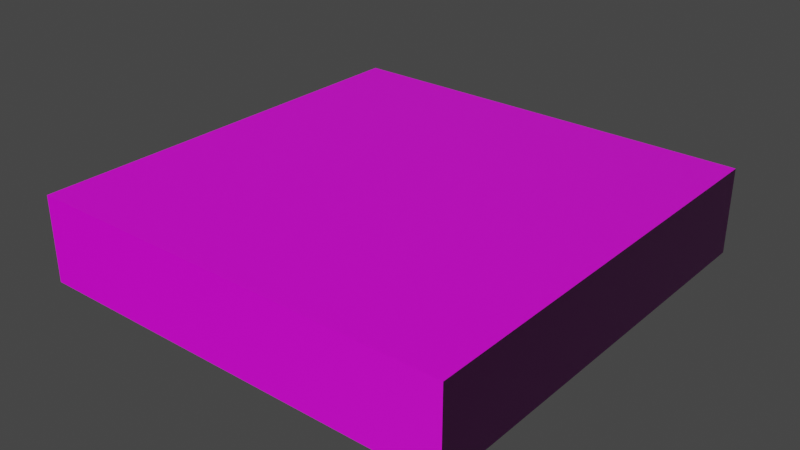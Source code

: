 # Source: floorTile3.blend  (saved by Blender 2.81.16; exported with 4.5.12 LTS)
import bpy
from mathutils import Matrix  # noqa: F401  (used for matrix-valued properties, if any)

bpy.ops.wm.read_factory_settings(use_empty=True)
scene = bpy.context.scene
scene.name = 'Scene'

# ---- collections
col_collection = bpy.data.collections.new('Collection'); scene.collection.children.link(col_collection)

# ---- images (referenced by path relative to the original .blend; pixels are not part of the script)
import os
ASSET_DIR = os.environ.get("B2B_ASSET_DIR", "")  # directory of the original .blend (textures are referenced by path, not embedded)
HERE = os.path.dirname(os.path.abspath(__file__))  # packed textures are extracted next to this script under _unpacked/

def load_image(name, relpath, width, height, colorspace="sRGB"):
    """Load a texture the original file referenced (path relative to the .blend, or extracted next to this script)."""
    p = next((c for c in (os.path.join(HERE, relpath), os.path.join(ASSET_DIR, relpath)) if relpath and os.path.exists(c)), "")
    if p:
        img = bpy.data.images.load(p, check_existing=True)
        img.name = name
    else:  # same state as the original file: an image datablock whose file is absent (Cycles renders it pink)
        img = bpy.data.images.new(name, width, height)
        img.source = "FILE"
        img.filepath = "//" + (relpath or name)
    img.colorspace_settings.name = colorspace
    return img
img_marble_carrara_003_color_jpg = load_image('Marble_Carrara_003_COLOR.jpg', 'Marble_Carrara_003_SD/Marble_Carrara_003_COLOR.jpg', 1024, 1024, 'sRGB')
img_marble_carrara_003_disp_png = load_image('Marble_Carrara_003_DISP.png', 'Marble_Carrara_003_SD/Marble_Carrara_003_DISP.png', 1024, 1024, 'sRGB')
img_marble_carrara_003_norm_jpg = load_image('Marble_Carrara_003_NORM.jpg', 'Marble_Carrara_003_SD/Marble_Carrara_003_NORM.jpg', 1024, 1024, 'sRGB')

# ---- materials (node trees are filled in below, after node groups)
mat_material = bpy.data.materials.new('Material')
mat_material.alpha_threshold = 0.0
mat_material.use_transparent_shadow = False
mat_material.line_color = (0.0, 0.0, 0.0, 1.0)

# ---- material node trees
mat_material.use_nodes = True; mat_material.node_tree.nodes.clear()
_N = mat_material.node_tree.nodes; _L = mat_material.node_tree.links
n0 = _N.new('ShaderNodeOutputMaterial'); n0.name = 'Material Output'; n0.location = (497, 300)
n1 = _N.new('ShaderNodeBsdfPrincipled'); n1.name = 'Principled BSDF'; n1.location = (207, 300)
n1.distribution = 'GGX'
n1.subsurface_method = 'BURLEY'
n1.inputs[2].default_value = 0.4
n1.inputs[3].default_value = 1.45
n1.inputs[27].default_value = (0.0, 0.0, 0.0, 1.0)
n1.inputs[28].default_value = 1.0
n2 = _N.new('ShaderNodeTexImage'); n2.name = 'Image Texture'; n2.location = (-430, 251)
n2.image = img_marble_carrara_003_color_jpg
n3 = _N.new('ShaderNodeNormalMap'); n3.name = 'Normal Map'; n3.location = (-136, -61)
n4 = _N.new('ShaderNodeDisplacement'); n4.name = 'Displacement'; n4.location = (-157, -248)
n4.inputs[2].default_value = 1.0
n5 = _N.new('ShaderNodeTexImage'); n5.name = 'Image Texture.002'; n5.location = (-731, -271)
n5.image = img_marble_carrara_003_disp_png
n6 = _N.new('ShaderNodeNormalMap'); n6.name = 'Normal Map.001'; n6.location = (-391, -249)
n7 = _N.new('ShaderNodeTexImage'); n7.name = 'Image Texture.001'; n7.location = (-843, 15)
n7.image = img_marble_carrara_003_norm_jpg
_L.new(n1.outputs[0], n0.inputs[0])
_L.new(n2.outputs[0], n1.inputs[0])
_L.new(n3.outputs[0], n1.inputs[5])
_L.new(n4.outputs[0], n0.inputs[2])
_L.new(n7.outputs[0], n3.inputs[1])
_L.new(n5.outputs[0], n6.inputs[1])
_L.new(n6.outputs[0], n4.inputs[3])
n0.is_active_output = True

# ---- world
world_world = bpy.data.worlds.new('World'); scene.world = world_world
world_world.use_nodes = True; world_world.node_tree.nodes.clear()
_N = world_world.node_tree.nodes; _L = world_world.node_tree.links
n0 = _N.new('ShaderNodeOutputWorld'); n0.name = 'World Output'; n0.location = (300, 300)
n1 = _N.new('ShaderNodeBackground'); n1.name = 'Background'; n1.location = (10, 300)
n1.inputs[0].default_value = (0.05088, 0.05088, 0.05088, 1.0)
_L.new(n1.outputs[0], n0.inputs[0])
n0.is_active_output = True
world_world.color = (0.05088, 0.05088, 0.05088)
world_world.use_sun_shadow = False
world_world.sun_shadow_jitter_overblur = 0.0

# ---- meshes
me_cube = bpy.data.meshes.new('Cube')
me_cube.from_pydata([(1.0, 1.0, 1.0), (1.0, 1.0, -1.0), (1.0, -1.0, 1.0), (1.0, -1.0, -1.0), (-1.0, 1.0, 1.0), (-1.0, 1.0, -1.0), (-1.0, -1.0, 1.0), (-1.0, -1.0, -1.0)], [], [(0, 4, 6, 2), (3, 2, 6, 7), (7, 6, 4, 5), (5, 1, 3, 7), (1, 0, 2, 3), (5, 4, 0, 1)])
_uv = me_cube.uv_layers.new(name='UVMap')
_uv.uv.foreach_set('vector', [0.3333, 0.6667, 0.3333, 1.0, 4.967e-08, 1.0, 0.0, 0.6667, 0.3333, 0.6667, 0.3333, 0.3333, 0.6667, 0.3333, 0.6667, 0.6667, 0.6667, 0.3333, 0.3333, 0.3333, 0.3333, 3.974e-08, 0.6667, 0.0, 1.0, 0.3333, 0.6667, 0.3333, 0.6667, 2.98e-08, 1.0, 0.0, 0.3333, 0.3333, 1.291e-07, 0.3333, 0.0, 8.941e-08, 0.3333, 0.0, 0.9944, 0.677, 0.3216, 0.677, 0.3216, 0.00595, 0.9944, 0.00595])
me_cube.materials.append(mat_material)
me_cube.use_remesh_preserve_volume = False
me_cube.use_remesh_preserve_attributes = False
me_cube.use_mirror_vertex_groups = False
me_cube.update()

# ---- objects
ob_cube = bpy.data.objects.new('Cube', me_cube)

# ---- transforms, parenting, visibility, modifiers, constraints
ob_cube.location = (0.0, 0.0, 0.0)
ob_cube.rotation_euler = (1.571, 0.0, 0.0)
ob_cube.scale = (5.0, 1.0, 5.0)
ob_cube.lock_rotations_4d = False
ob_cube.empty_display_type = 'ARROWS'
ob_cube.lineart.crease_threshold = 0.0

# ---- collection membership
col_collection.objects.link(ob_cube)

# ---- scene / render settings (as saved in the file)
scene.frame_start = 1; scene.frame_end = 250; scene.frame_set(1)
scene.render.engine = 'BLENDER_EEVEE_NEXT'
scene.cycles.use_denoising = False
scene.cycles.samples = 128
scene.cycles.sampling_pattern = 'TABULATED_SOBOL'
scene.cycles.use_adaptive_sampling = False
scene.cycles.use_light_tree = False
scene.view_settings.view_transform = 'Filmic'
bpy.context.view_layer.update()

# ---- added for rendering (the .blend has no active camera and no usable light): camera, sun
cam_auto = bpy.data.cameras.new('AutoCamera')
cam_auto.lens = 50.0
cam_auto.sensor_width = 36.0
cam_auto.clip_end = 1000.0
ob_auto_camera = bpy.data.objects.new('AutoCamera', cam_auto)
scene.collection.objects.link(ob_auto_camera)
ob_auto_camera.location = (13.2149, -15.8578, 10.5719)
ob_auto_camera.rotation_euler = (1.09748, -7.21219e-08, 0.694738)
scene.camera = ob_auto_camera
light_auto_sun = bpy.data.lights.new('AutoSun', 'SUN')
light_auto_sun.energy = 3.0
light_auto_sun.angle = 0.0523599
ob_auto_sun = bpy.data.objects.new('AutoSun', light_auto_sun)
scene.collection.objects.link(ob_auto_sun)
ob_auto_sun.rotation_euler = (0.872665, 0.174533, 0.523599)
bpy.context.view_layer.update()
